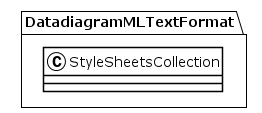

The diagram above was rendered by PlantUML. Its source (embedded in the PNG):
@startuml
!theme plain
package DatadiagramMLTextFormat {
class StyleSheetsCollection {
}
}
@enduml